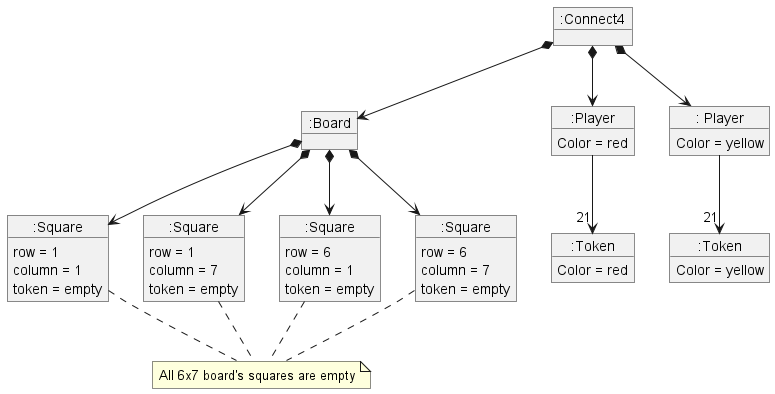

The diagram above was rendered by PlantUML. Its source (embedded in the PNG):
@startuml

object ":Connect4" as connect4
object ":Board" as board

'players'
object ":Player" as playerRed{
Color = red
}
object ": Player" as playerYellow{
Color = yellow
}

'squares'
object ":Square" as square11{
row = 1
column = 1
token = empty
}
object ":Square" as square17{
row = 1
column = 7
token = empty
}
object ":Square" as square61{
row = 6
column = 1
token = empty
}
object ":Square" as square67{
row = 6
column = 7
token = empty
}

'tokens'
object ":Token" as tokenRed{
Color = red
}
object ":Token" as tokenYellow{
Color = yellow
}

'connect4 dependencies'
connect4 *-down-> board
connect4 *-down-> playerRed
connect4 *-down-> playerYellow

'board dependencies'
board *-down-> square11
board *-down-> square17
board *-down-> square61
board *-down-> square67

'player dependencies'
playerRed -down-> "21" tokenRed
playerYellow -down-> "21" tokenYellow

note as NEmpty
All 6x7 board's squares are empty
end note
square11..NEmpty
square17..NEmpty
square61..NEmpty
square67..NEmpty

@enduml